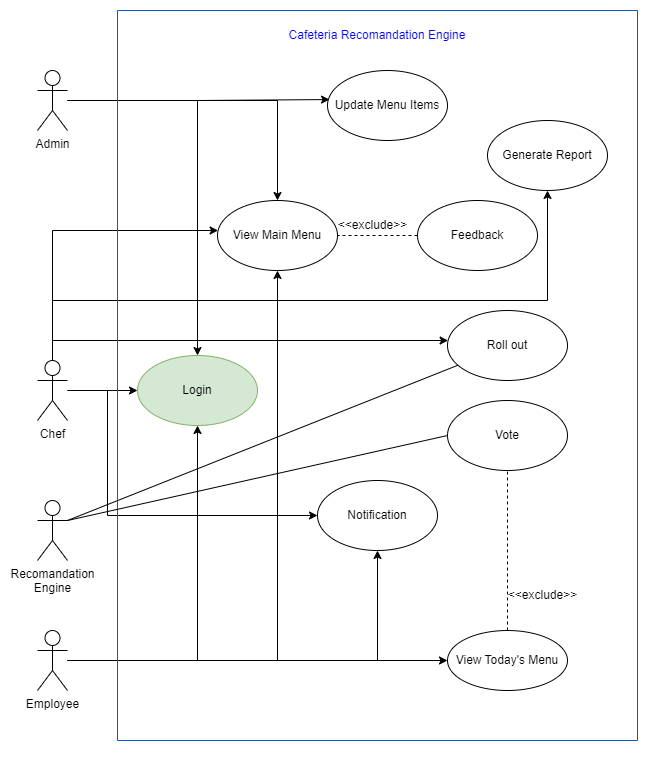

The diagram above was exported from draw.io. Its source (the exported page's mxGraphModel, read from the mxfile embedded in the PNG):
<mxGraphModel dx="1750" dy="928" grid="1" gridSize="10" guides="1" tooltips="1" connect="1" arrows="1" fold="1" page="1" pageScale="1" pageWidth="827" pageHeight="1169" math="0" shadow="0">
  <root>
    <mxCell id="0" />
    <mxCell id="1" parent="0" />
    <mxCell id="oiGS3Hbd381ulN3qpRR1-19" style="edgeStyle=orthogonalEdgeStyle;rounded=0;orthogonalLoop=1;jettySize=auto;html=1;entryX=0.5;entryY=0;entryDx=0;entryDy=0;" parent="1" source="oiGS3Hbd381ulN3qpRR1-1" target="oiGS3Hbd381ulN3qpRR1-2" edge="1">
      <mxGeometry relative="1" as="geometry" />
    </mxCell>
    <mxCell id="oiGS3Hbd381ulN3qpRR1-29" style="edgeStyle=orthogonalEdgeStyle;rounded=0;orthogonalLoop=1;jettySize=auto;html=1;" parent="1" source="oiGS3Hbd381ulN3qpRR1-1" target="oiGS3Hbd381ulN3qpRR1-3" edge="1">
      <mxGeometry relative="1" as="geometry" />
    </mxCell>
    <mxCell id="oiGS3Hbd381ulN3qpRR1-1" value="Admin" style="shape=umlActor;verticalLabelPosition=bottom;verticalAlign=top;html=1;outlineConnect=0;" parent="1" vertex="1">
      <mxGeometry x="60" y="60" width="30" height="60" as="geometry" />
    </mxCell>
    <mxCell id="oiGS3Hbd381ulN3qpRR1-2" value="Login" style="ellipse;whiteSpace=wrap;html=1;fillColor=#d5e8d4;strokeColor=#82b366;" parent="1" vertex="1">
      <mxGeometry x="160" y="345" width="120" height="70" as="geometry" />
    </mxCell>
    <mxCell id="oiGS3Hbd381ulN3qpRR1-3" value="View Main Menu" style="ellipse;whiteSpace=wrap;html=1;" parent="1" vertex="1">
      <mxGeometry x="240" y="190" width="120" height="70" as="geometry" />
    </mxCell>
    <mxCell id="oiGS3Hbd381ulN3qpRR1-6" value="Roll out" style="ellipse;whiteSpace=wrap;html=1;" parent="1" vertex="1">
      <mxGeometry x="470" y="300" width="120" height="70" as="geometry" />
    </mxCell>
    <mxCell id="oiGS3Hbd381ulN3qpRR1-8" value="Update Menu Items" style="ellipse;whiteSpace=wrap;html=1;" parent="1" vertex="1">
      <mxGeometry x="350" y="60" width="120" height="70" as="geometry" />
    </mxCell>
    <mxCell id="oiGS3Hbd381ulN3qpRR1-10" value="Generate Report" style="ellipse;whiteSpace=wrap;html=1;" parent="1" vertex="1">
      <mxGeometry x="510" y="110" width="120" height="70" as="geometry" />
    </mxCell>
    <mxCell id="oiGS3Hbd381ulN3qpRR1-12" value="Notification" style="ellipse;whiteSpace=wrap;html=1;" parent="1" vertex="1">
      <mxGeometry x="340" y="470" width="120" height="70" as="geometry" />
    </mxCell>
    <mxCell id="oiGS3Hbd381ulN3qpRR1-20" style="edgeStyle=orthogonalEdgeStyle;rounded=0;orthogonalLoop=1;jettySize=auto;html=1;entryX=0;entryY=0.5;entryDx=0;entryDy=0;" parent="1" source="oiGS3Hbd381ulN3qpRR1-14" target="oiGS3Hbd381ulN3qpRR1-2" edge="1">
      <mxGeometry relative="1" as="geometry" />
    </mxCell>
    <mxCell id="oiGS3Hbd381ulN3qpRR1-26" style="edgeStyle=orthogonalEdgeStyle;rounded=0;orthogonalLoop=1;jettySize=auto;html=1;entryX=0;entryY=0.5;entryDx=0;entryDy=0;" parent="1" source="oiGS3Hbd381ulN3qpRR1-14" target="oiGS3Hbd381ulN3qpRR1-12" edge="1">
      <mxGeometry relative="1" as="geometry">
        <Array as="points">
          <mxPoint x="130" y="380" />
          <mxPoint x="130" y="505" />
        </Array>
      </mxGeometry>
    </mxCell>
    <mxCell id="oiGS3Hbd381ulN3qpRR1-28" style="edgeStyle=orthogonalEdgeStyle;rounded=0;orthogonalLoop=1;jettySize=auto;html=1;" parent="1" source="oiGS3Hbd381ulN3qpRR1-14" target="oiGS3Hbd381ulN3qpRR1-3" edge="1">
      <mxGeometry relative="1" as="geometry">
        <Array as="points">
          <mxPoint x="75" y="220" />
        </Array>
      </mxGeometry>
    </mxCell>
    <mxCell id="oiGS3Hbd381ulN3qpRR1-31" style="edgeStyle=orthogonalEdgeStyle;rounded=0;orthogonalLoop=1;jettySize=auto;html=1;" parent="1" source="oiGS3Hbd381ulN3qpRR1-14" target="oiGS3Hbd381ulN3qpRR1-10" edge="1">
      <mxGeometry relative="1" as="geometry">
        <Array as="points">
          <mxPoint x="75" y="290" />
        </Array>
      </mxGeometry>
    </mxCell>
    <mxCell id="oiGS3Hbd381ulN3qpRR1-33" style="edgeStyle=orthogonalEdgeStyle;rounded=0;orthogonalLoop=1;jettySize=auto;html=1;" parent="1" source="oiGS3Hbd381ulN3qpRR1-14" target="oiGS3Hbd381ulN3qpRR1-6" edge="1">
      <mxGeometry relative="1" as="geometry">
        <Array as="points">
          <mxPoint x="75" y="330" />
          <mxPoint x="590" y="330" />
        </Array>
      </mxGeometry>
    </mxCell>
    <mxCell id="oiGS3Hbd381ulN3qpRR1-14" value="Chef" style="shape=umlActor;verticalLabelPosition=bottom;verticalAlign=top;html=1;outlineConnect=0;" parent="1" vertex="1">
      <mxGeometry x="60" y="350" width="30" height="60" as="geometry" />
    </mxCell>
    <mxCell id="oiGS3Hbd381ulN3qpRR1-21" style="edgeStyle=orthogonalEdgeStyle;rounded=0;orthogonalLoop=1;jettySize=auto;html=1;entryX=0.5;entryY=1;entryDx=0;entryDy=0;" parent="1" source="oiGS3Hbd381ulN3qpRR1-15" target="oiGS3Hbd381ulN3qpRR1-2" edge="1">
      <mxGeometry relative="1" as="geometry" />
    </mxCell>
    <mxCell id="oiGS3Hbd381ulN3qpRR1-25" style="edgeStyle=orthogonalEdgeStyle;rounded=0;orthogonalLoop=1;jettySize=auto;html=1;" parent="1" source="oiGS3Hbd381ulN3qpRR1-15" target="oiGS3Hbd381ulN3qpRR1-12" edge="1">
      <mxGeometry relative="1" as="geometry" />
    </mxCell>
    <mxCell id="oiGS3Hbd381ulN3qpRR1-27" style="edgeStyle=orthogonalEdgeStyle;rounded=0;orthogonalLoop=1;jettySize=auto;html=1;entryX=0.5;entryY=1;entryDx=0;entryDy=0;" parent="1" source="oiGS3Hbd381ulN3qpRR1-15" target="oiGS3Hbd381ulN3qpRR1-3" edge="1">
      <mxGeometry relative="1" as="geometry" />
    </mxCell>
    <mxCell id="oiGS3Hbd381ulN3qpRR1-38" style="edgeStyle=orthogonalEdgeStyle;rounded=0;orthogonalLoop=1;jettySize=auto;html=1;entryX=0;entryY=0.5;entryDx=0;entryDy=0;" parent="1" source="oiGS3Hbd381ulN3qpRR1-15" target="oiGS3Hbd381ulN3qpRR1-11" edge="1">
      <mxGeometry relative="1" as="geometry" />
    </mxCell>
    <mxCell id="oiGS3Hbd381ulN3qpRR1-15" value="Employee" style="shape=umlActor;verticalLabelPosition=bottom;verticalAlign=top;html=1;outlineConnect=0;" parent="1" vertex="1">
      <mxGeometry x="60" y="620" width="30" height="60" as="geometry" />
    </mxCell>
    <mxCell id="oiGS3Hbd381ulN3qpRR1-30" style="edgeStyle=orthogonalEdgeStyle;rounded=0;orthogonalLoop=1;jettySize=auto;html=1;entryX=0.017;entryY=0.415;entryDx=0;entryDy=0;entryPerimeter=0;" parent="1" source="oiGS3Hbd381ulN3qpRR1-1" target="oiGS3Hbd381ulN3qpRR1-8" edge="1">
      <mxGeometry relative="1" as="geometry" />
    </mxCell>
    <mxCell id="oiGS3Hbd381ulN3qpRR1-48" value="" style="endArrow=none;dashed=1;html=1;rounded=0;exitX=0;exitY=0.5;exitDx=0;exitDy=0;entryX=1;entryY=0.5;entryDx=0;entryDy=0;" parent="1" source="oiGS3Hbd381ulN3qpRR1-5" target="oiGS3Hbd381ulN3qpRR1-3" edge="1">
      <mxGeometry width="50" height="50" relative="1" as="geometry">
        <mxPoint x="680" y="220" as="sourcePoint" />
        <mxPoint x="730" y="170" as="targetPoint" />
      </mxGeometry>
    </mxCell>
    <mxCell id="oiGS3Hbd381ulN3qpRR1-49" value="&amp;lt;&amp;lt;exclude&amp;gt;&amp;gt;" style="text;html=1;align=center;verticalAlign=middle;resizable=0;points=[];autosize=1;strokeColor=none;fillColor=none;" parent="1" vertex="1">
      <mxGeometry x="350" y="200" width="90" height="30" as="geometry" />
    </mxCell>
    <mxCell id="MsZOOWI85nUVFClBN605-1" value="" style="swimlane;startSize=0;strokeColor=#0b57d0;" vertex="1" parent="1">
      <mxGeometry x="140" width="520" height="730" as="geometry" />
    </mxCell>
    <mxCell id="MsZOOWI85nUVFClBN605-4" value="&lt;font color=&quot;#0000ff&quot;&gt;Cafeteria Recomandation Engine&lt;/font&gt;" style="text;html=1;align=center;verticalAlign=middle;whiteSpace=wrap;rounded=0;" vertex="1" parent="MsZOOWI85nUVFClBN605-1">
      <mxGeometry x="160" y="10" width="200" height="30" as="geometry" />
    </mxCell>
    <mxCell id="oiGS3Hbd381ulN3qpRR1-9" value="Vote" style="ellipse;whiteSpace=wrap;html=1;" parent="MsZOOWI85nUVFClBN605-1" vertex="1">
      <mxGeometry x="330" y="390" width="120" height="70" as="geometry" />
    </mxCell>
    <mxCell id="oiGS3Hbd381ulN3qpRR1-11" value="View Today's Menu" style="ellipse;whiteSpace=wrap;html=1;" parent="MsZOOWI85nUVFClBN605-1" vertex="1">
      <mxGeometry x="330" y="620" width="120" height="60" as="geometry" />
    </mxCell>
    <mxCell id="oiGS3Hbd381ulN3qpRR1-52" value="" style="endArrow=none;dashed=1;html=1;rounded=0;" parent="MsZOOWI85nUVFClBN605-1" source="oiGS3Hbd381ulN3qpRR1-11" edge="1" target="oiGS3Hbd381ulN3qpRR1-9">
      <mxGeometry width="50" height="50" relative="1" as="geometry">
        <mxPoint x="670" y="700" as="sourcePoint" />
        <mxPoint x="380" y="710" as="targetPoint" />
      </mxGeometry>
    </mxCell>
    <mxCell id="oiGS3Hbd381ulN3qpRR1-53" value="&amp;lt;&amp;lt;exclude&amp;gt;&amp;gt;" style="text;html=1;align=center;verticalAlign=middle;resizable=0;points=[];autosize=1;strokeColor=none;fillColor=none;" parent="MsZOOWI85nUVFClBN605-1" vertex="1">
      <mxGeometry x="380" y="570" width="90" height="30" as="geometry" />
    </mxCell>
    <mxCell id="oiGS3Hbd381ulN3qpRR1-5" value="Feedback" style="ellipse;whiteSpace=wrap;html=1;" parent="MsZOOWI85nUVFClBN605-1" vertex="1">
      <mxGeometry x="300" y="190" width="120" height="70" as="geometry" />
    </mxCell>
    <mxCell id="MsZOOWI85nUVFClBN605-3" style="edgeStyle=orthogonalEdgeStyle;rounded=0;orthogonalLoop=1;jettySize=auto;html=1;exitX=0.5;exitY=1;exitDx=0;exitDy=0;" edge="1" parent="1">
      <mxGeometry relative="1" as="geometry">
        <mxPoint x="400" y="752" as="sourcePoint" />
        <mxPoint x="400" y="752" as="targetPoint" />
      </mxGeometry>
    </mxCell>
    <mxCell id="MsZOOWI85nUVFClBN605-5" value="Recomandation &lt;br&gt;Engine" style="shape=umlActor;verticalLabelPosition=bottom;verticalAlign=top;html=1;outlineConnect=0;" vertex="1" parent="1">
      <mxGeometry x="60" y="490" width="30" height="60" as="geometry" />
    </mxCell>
    <mxCell id="MsZOOWI85nUVFClBN605-8" value="" style="endArrow=none;html=1;rounded=0;exitX=1;exitY=0.3333333333333333;exitDx=0;exitDy=0;exitPerimeter=0;" edge="1" parent="1" source="MsZOOWI85nUVFClBN605-5" target="oiGS3Hbd381ulN3qpRR1-6">
      <mxGeometry width="50" height="50" relative="1" as="geometry">
        <mxPoint x="290" y="450" as="sourcePoint" />
        <mxPoint x="340" y="400" as="targetPoint" />
      </mxGeometry>
    </mxCell>
    <mxCell id="MsZOOWI85nUVFClBN605-9" value="" style="endArrow=none;html=1;rounded=0;entryX=0;entryY=0.5;entryDx=0;entryDy=0;exitX=1;exitY=0.3333333333333333;exitDx=0;exitDy=0;exitPerimeter=0;" edge="1" parent="1" source="MsZOOWI85nUVFClBN605-5" target="oiGS3Hbd381ulN3qpRR1-9">
      <mxGeometry width="50" height="50" relative="1" as="geometry">
        <mxPoint x="360" y="400" as="sourcePoint" />
        <mxPoint x="340" y="450" as="targetPoint" />
      </mxGeometry>
    </mxCell>
  </root>
</mxGraphModel>